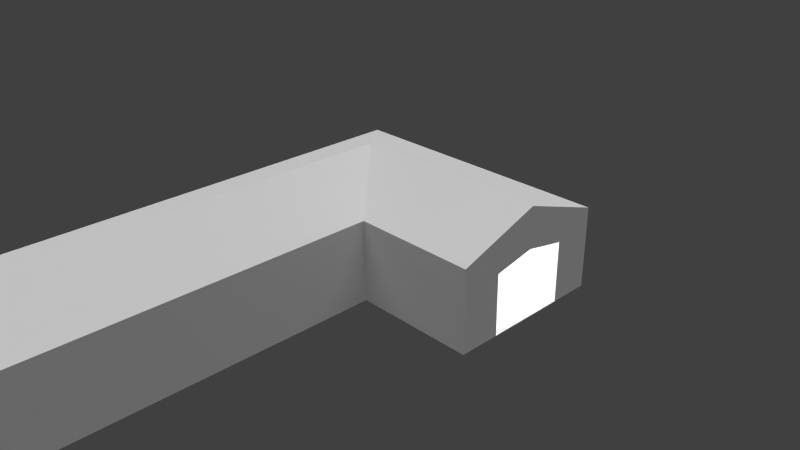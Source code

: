 # Source: barn.blend  (saved by Blender 2.63.0; exported with 4.5.12 LTS)
import bpy
from mathutils import Matrix  # noqa: F401  (used for matrix-valued properties, if any)

bpy.ops.wm.read_factory_settings(use_empty=True)
scene = bpy.context.scene
scene.name = 'Scene'

# ---- collections
col_collection_1 = bpy.data.collections.new('Collection 1'); scene.collection.children.link(col_collection_1)

# ---- materials (node trees are filled in below, after node groups)
mat_material = bpy.data.materials.new('Material')
mat_material.alpha_threshold = 0.0
mat_material.use_transparent_shadow = False
mat_material.roughness = 0.5
mat_material.specular_intensity = 0.05
mat_material.line_color = (0.0, 0.0, 0.0, 1.0)

# ---- material node trees

# ---- world
world_world = bpy.data.worlds.new('World'); scene.world = world_world
world_world.color = (0.05088, 0.05088, 0.05088)
world_world.use_sun_shadow = False
world_world.sun_shadow_jitter_overblur = 0.0
world_world.cycles.sampling_method = 'MANUAL'
world_world.cycles.sample_map_resolution = 256

# ---- cameras
cam_camera = bpy.data.cameras.new('Camera')
cam_camera.clip_end = 100.0
cam_camera.lens = 35.0
cam_camera.sensor_width = 32.0
cam_camera.sensor_height = 18.0
cam_camera.ortho_scale = 7.314
cam_camera.dof.focus_distance = 0.0
cam_camera.dof.aperture_fstop = 128.0

# ---- lights
light_hemi = bpy.data.lights.new('Hemi', 'SUN')
light_hemi.transmission_factor = 0.0
light_hemi.angle = 1.571
light_hemi.energy = 1.0
light_hemi.shadow_buffer_clip_start = 0.5
light_hemi.shadow_soft_size = 1.0
light_hemi.shadow_cascade_max_distance = 1000.0
light_hemi.cycles.use_multiple_importance_sampling = False
light_sun = bpy.data.lights.new('Sun', 'SUN')
light_sun.transmission_factor = 0.0
light_sun.angle = 1.571
light_sun.energy = 1.0
light_sun.shadow_buffer_clip_start = 0.5
light_sun.shadow_soft_size = 1.0
light_sun.shadow_cascade_max_distance = 1000.0
light_sun.cycles.use_multiple_importance_sampling = False
light_lamp = bpy.data.lights.new('Lamp', 'POINT')
light_lamp.transmission_factor = 0.0
light_lamp.cutoff_distance = 30.0
light_lamp.energy = 100.0
light_lamp.shadow_buffer_clip_start = 1.001
light_lamp.shadow_soft_size = 1.0
light_lamp.shadow_maximum_resolution = 0.006
light_lamp.use_absolute_resolution = True
light_lamp.cycles.use_multiple_importance_sampling = False

# ---- meshes
me_plane = bpy.data.meshes.new('Plane')
me_plane.from_pydata([(1.0, 0.17, 8.833e-08), (-1.0, 0.17, 8.833e-08), (1.0, 1.17, 1.283e-08), (-1.0, 1.17, 1.283e-08), (0.0, 1.52, 3.926e-08), (1.0, 0.17, -4.0), (-1.0, 0.17, -6.0), (1.0, 1.17, -4.0), (-1.0, 1.17, -6.0), (-6.047e-15, 1.52, -5.0), (2.5, 0.17, -4.0), (2.5, 0.17, -6.0), (2.5, 1.17, -4.0), (2.5, 1.17, -6.0), (2.5, 1.52, -5.0), (0.5, 0.17, 8.833e-08), (-0.5, 0.17, 8.833e-08), (0.5, 0.92, -6.04e-09), (-0.5, 0.92, -6.04e-09), (0.0, 1.02, 1.51e-09), (2.5, 0.17, -5.5), (2.5, 0.17, -4.5), (2.5, 0.92, -5.5), (2.5, 0.92, -4.5), (2.5, 1.02, -5.0), (-1.0, 0.17, 8.833e-08), (-1.0, 1.17, 1.283e-08), (-1.0, 0.17, -6.0), (-1.0, 1.17, -6.0)], [(20, 21)], [(0, 15, 16, 1), (4, 9, 8, 3), (0, 5, 7, 2), (5, 0, 1, 6), (9, 4, 2, 7), (5, 10, 12, 7), (10, 5, 6, 11), (14, 9, 7, 12), (9, 14, 13, 8), (8, 13, 11, 6), (26, 28, 27, 25), (4, 19, 17, 15, 0, 2), (19, 4, 3, 1, 16, 18), (14, 12, 10, 21, 23, 24), (24, 22, 20, 11, 13, 14)])
_uv = me_plane.uv_layers.new(name='UVMap')
_uv.uv.foreach_set('vector', [0.0, 0.0, 0.0, 0.0, 0.0, 0.0, 0.0, 0.0, 0.0559, 0.8357, 0.0559, 0.5307, 0.2548, 0.4698, 0.2548, 0.8357, 0.9968, 0.01531, 0.683, 0.01531, 0.683, 0.2024, 0.9968, 0.2024, 0.0, 0.0, 0.0, 0.0, 0.0, 0.0, 0.0, 0.0, 0.2715, 0.4557, 0.2715, 0.8498, 0.0596, 0.8498, 0.0596, 0.5345, 0.6901, 0.002988, 0.9968, 0.002988, 0.9968, 0.198, 0.6901, 0.198, 0.0, 0.0, 0.0, 0.0, 0.0, 0.0, 0.0, 0.0, 0.28, 0.4697, 0.28, 0.8779, 0.042, 0.7147, 0.042, 0.4697, 0.04441, 0.7566, 0.04441, 0.4776, 0.2701, 0.4776, 0.2701, 0.8682, 0.7002, 0.009482, 0.9852, 0.009482, 0.9852, 0.1943, 0.7002, 0.1943, 0.9819, 0.181, 0.7047, 0.181, 0.7047, 0.01434, 0.9819, 0.01434, 0.8737, 0.2049, 0.8741, 0.1324, 0.8016, 0.1176, 0.8021, 0.008808, 0.7296, 0.008489, 0.7289, 0.1535, 0.7788, 0.1249, 0.7788, 0.1953, 0.9196, 0.146, 0.9196, 0.005249, 0.8492, 0.005249, 0.8492, 0.1108, 0.7716, 0.2084, 0.9191, 0.1568, 0.9191, 0.00927, 0.8453, 0.00927, 0.8453, 0.1199, 0.7716, 0.1347, 0.258, 0.1219, 0.1923, 0.1082, 0.1929, 0.009449, 0.1271, 0.008992, 0.1262, 0.1407, 0.2576, 0.1877])
me_plane.materials.append(mat_material)
me_plane.use_remesh_preserve_volume = False
me_plane.use_remesh_preserve_attributes = False
me_plane.use_mirror_vertex_groups = False
me_plane.update()

# ---- objects
ob_hemi = bpy.data.objects.new('Hemi', light_hemi)
ob_sun = bpy.data.objects.new('Sun', light_sun)
ob_plane = bpy.data.objects.new('Plane', me_plane)
ob_lamp = bpy.data.objects.new('Lamp', light_lamp)
ob_camera = bpy.data.objects.new('Camera', cam_camera)

# ---- transforms, parenting, visibility, modifiers, constraints
ob_hemi.location = (3.991, 0.9415, 5.947)
ob_hemi.lineart.crease_threshold = 0.0
ob_sun.location = (3.991, -5.38, -10.95)
ob_sun.lineart.crease_threshold = 0.0
ob_plane.location = (0.0, -5.0, 0.0)
ob_plane.rotation_euler = (1.571, -0.0, 0.0)
ob_plane.lineart.crease_threshold = 0.0
ob_lamp.location = (1.076, 0.005454, 0.9039)
ob_lamp.rotation_euler = (0.6503, 0.05522, 1.866)
ob_lamp.lock_rotations_4d = False
ob_lamp.empty_display_type = 'ARROWS'
ob_lamp.color = (0.0, 0.0, 0.0, 0.0)
ob_lamp.lineart.crease_threshold = 0.0
ob_camera.location = (7.481, -6.508, 5.344)
ob_camera.rotation_euler = (1.109, 0.01082, 0.8149)
ob_camera.lock_rotations_4d = False
ob_camera.empty_display_type = 'ARROWS'
ob_camera.color = (0.0, 0.0, 0.0, 0.0)
ob_camera.display_type = 'WIRE'
ob_camera.lineart.crease_threshold = 0.0

# ---- collection membership
col_collection_1.objects.link(ob_hemi)
col_collection_1.objects.link(ob_sun)
col_collection_1.objects.link(ob_plane)
col_collection_1.objects.link(ob_lamp)
col_collection_1.objects.link(ob_camera)

# ---- scene / render settings (as saved in the file)
scene.camera = ob_camera
scene.frame_start = 1; scene.frame_end = 250; scene.frame_set(0)
scene.render.engine = 'BLENDER_EEVEE_NEXT'
scene.render.image_settings.color_mode = 'RGB'
scene.render.image_settings.compression = 90
scene.render.resolution_percentage = 50
scene.render.dither_intensity = 0.0
scene.render.bake_margin = 2
scene.render.bake_bias = 0.0
scene.cycles.use_denoising = False
scene.cycles.samples = 10
scene.cycles.sampling_pattern = 'TABULATED_SOBOL'
scene.cycles.light_sampling_threshold = 0.0
scene.cycles.use_adaptive_sampling = False
scene.cycles.use_light_tree = False
scene.cycles.blur_glossy = 0.0
scene.cycles.volume_bounces = 1
scene.cycles.pixel_filter_type = 'GAUSSIAN'
scene.cycles.sample_clamp_indirect = 0.0
scene.view_settings.view_transform = 'Standard'
bpy.context.view_layer.update()
